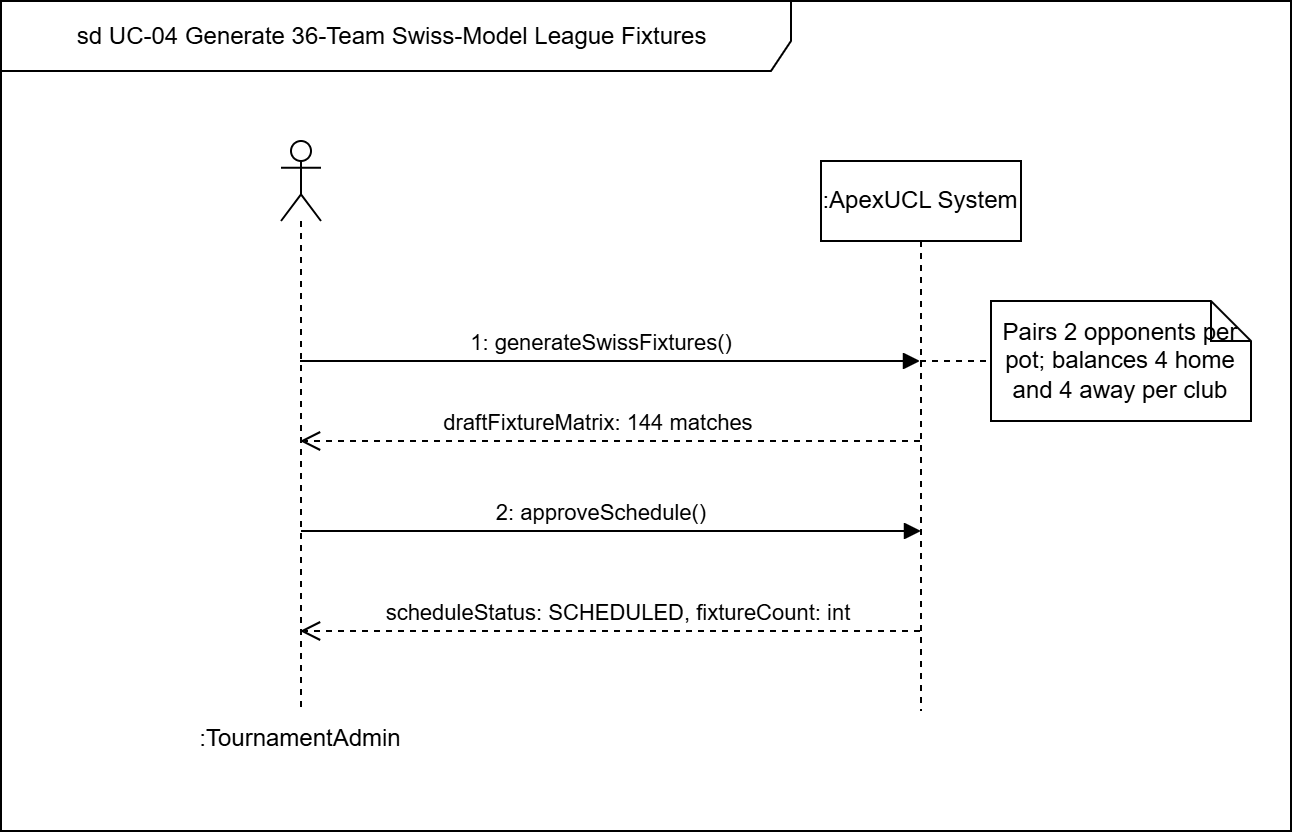

The diagram above was exported from draw.io. Its source (the exported page's mxGraphModel, read from the mxfile embedded in the PNG):
<mxGraphModel dx="1111" dy="675" grid="1" gridSize="10" guides="1" tooltips="1" connect="1" arrows="1" fold="1" page="1" pageScale="1" pageWidth="850" pageHeight="1100" math="0" shadow="0">
  <root>
    <mxCell id="0" />
    <mxCell id="1" parent="0" />
    <mxCell id="iN01nLAoNNle4ItUhr8N-1" parent="1" style="shape=umlFrame;whiteSpace=wrap;html=1;pointerEvents=0;width=395;height=35;" value="sd UC-04 Generate 36-Team Swiss-Model League Fixtures&amp;nbsp;" vertex="1">
      <mxGeometry height="415" width="645" x="75" y="325" as="geometry" />
    </mxCell>
    <mxCell id="iN01nLAoNNle4ItUhr8N-2" parent="1" style="shape=umlLifeline;perimeter=lifelinePerimeter;whiteSpace=wrap;html=1;container=1;dropTarget=0;collapsible=0;recursiveResize=0;outlineConnect=0;portConstraint=eastwest;newEdgeStyle={&quot;edgeStyle&quot;:&quot;sequenceEdgeStyle&quot;,&quot;libavoidRouting&quot;:0,&quot;curved&quot;:0,&quot;rounded&quot;:0};participant=umlActor;labelPosition=center;verticalLabelPosition=bottom;align=center;verticalAlign=top;labelPerimeter=1;" value=":TournamentAdmin" vertex="1">
      <mxGeometry height="285" width="20" x="215" y="395" as="geometry" />
    </mxCell>
    <mxCell id="iN01nLAoNNle4ItUhr8N-3" edge="1" parent="1" source="iN01nLAoNNle4ItUhr8N-4" style="edgeStyle=sequenceEdgeStyle;rounded=0;orthogonalLoop=1;jettySize=auto;html=1;libavoidRouting=0;curved=0;defaultLabelBackgroundColor=page;endArrow=none;endFill=0;dashed=1;" target="iN01nLAoNNle4ItUhr8N-9">
      <mxGeometry relative="1" as="geometry">
        <Array as="points">
          <mxPoint x="552.25" y="505" />
        </Array>
      </mxGeometry>
    </mxCell>
    <mxCell id="iN01nLAoNNle4ItUhr8N-4" parent="1" style="shape=umlLifeline;perimeter=lifelinePerimeter;whiteSpace=wrap;html=1;container=1;dropTarget=0;collapsible=0;recursiveResize=0;outlineConnect=0;portConstraint=eastwest;newEdgeStyle={&quot;edgeStyle&quot;:&quot;sequenceEdgeStyle&quot;,&quot;libavoidRouting&quot;:0,&quot;curved&quot;:0,&quot;rounded&quot;:0};" value=":ApexUCL System" vertex="1">
      <mxGeometry height="275" width="100" x="485" y="405" as="geometry" />
    </mxCell>
    <mxCell id="iN01nLAoNNle4ItUhr8N-5" edge="1" parent="1" source="iN01nLAoNNle4ItUhr8N-2" style="html=1;verticalAlign=bottom;endArrow=block;edgeStyle=sequenceEdgeStyle;libavoidRouting=0;curved=0;rounded=0;defaultLabelBackgroundColor=page;" target="iN01nLAoNNle4ItUhr8N-4" value="1: generateSwissFixtures()">
      <mxGeometry relative="1" width="80" x="-0.0258" as="geometry">
        <mxPoint x="-1" as="offset" />
        <Array as="points">
          <mxPoint x="379.5" y="505" />
        </Array>
        <mxPoint x="315" y="505" as="sourcePoint" />
        <mxPoint x="395" y="505" as="targetPoint" />
      </mxGeometry>
    </mxCell>
    <mxCell id="iN01nLAoNNle4ItUhr8N-6" edge="1" parent="1" source="iN01nLAoNNle4ItUhr8N-4" style="html=1;verticalAlign=bottom;endArrow=open;dashed=1;endSize=8;edgeStyle=sequenceEdgeStyle;libavoidRouting=0;curved=0;rounded=0;defaultLabelBackgroundColor=page;" target="iN01nLAoNNle4ItUhr8N-2" value="draftFixtureMatrix: 144 matches&amp;nbsp;">
      <mxGeometry relative="1" x="0.029" as="geometry">
        <mxPoint x="-1" as="offset" />
        <Array as="points">
          <mxPoint x="379.5" y="545" />
        </Array>
        <mxPoint x="535" y="555" as="sourcePoint" />
        <mxPoint x="455" y="555" as="targetPoint" />
      </mxGeometry>
    </mxCell>
    <mxCell id="iN01nLAoNNle4ItUhr8N-7" edge="1" parent="1" style="html=1;verticalAlign=bottom;endArrow=block;edgeStyle=sequenceEdgeStyle;libavoidRouting=0;curved=0;rounded=0;defaultLabelBackgroundColor=page;" value="2: approveSchedule()">
      <mxGeometry relative="1" width="80" x="-0.0323" as="geometry">
        <mxPoint as="offset" />
        <Array as="points">
          <mxPoint x="380.0000000000002" y="590" />
        </Array>
        <mxPoint x="225" y="590" as="sourcePoint" />
        <mxPoint x="535" y="590" as="targetPoint" />
      </mxGeometry>
    </mxCell>
    <mxCell id="iN01nLAoNNle4ItUhr8N-8" edge="1" parent="1" source="iN01nLAoNNle4ItUhr8N-4" style="html=1;verticalAlign=bottom;endArrow=open;dashed=1;endSize=8;edgeStyle=sequenceEdgeStyle;libavoidRouting=0;curved=0;rounded=0;defaultLabelBackgroundColor=page;" target="iN01nLAoNNle4ItUhr8N-2" value="scheduleStatus: SCHEDULED, fixtureCount: int&amp;nbsp;">
      <mxGeometry relative="1" x="-0.0355" as="geometry">
        <mxPoint x="-1" as="offset" />
        <Array as="points">
          <mxPoint x="450" y="640" />
        </Array>
        <mxPoint x="475" y="645" as="sourcePoint" />
        <mxPoint x="395" y="645" as="targetPoint" />
      </mxGeometry>
    </mxCell>
    <mxCell id="iN01nLAoNNle4ItUhr8N-9" parent="1" style="shape=note;size=20;whiteSpace=wrap;html=1;" value="Pairs 2 opponents per pot; balances 4 home and 4 away per club" vertex="1">
      <mxGeometry height="60" width="130" x="570" y="475" as="geometry" />
    </mxCell>
  </root>
</mxGraphModel>